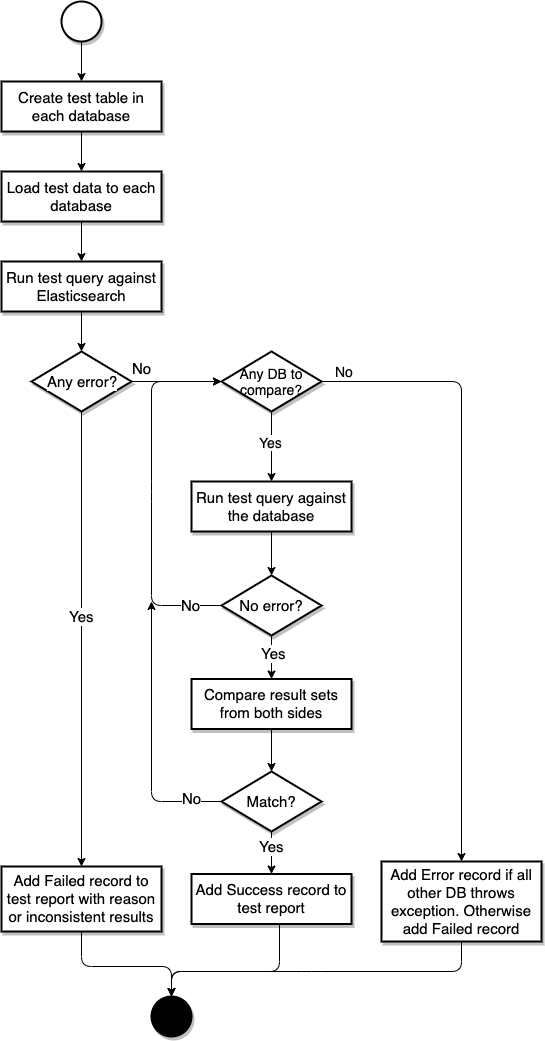

The diagram above was exported from draw.io. Its source (the exported page's mxGraphModel, read from the mxfile embedded in the PNG):
<mxGraphModel dx="1275" dy="1094" grid="1" gridSize="10" guides="1" tooltips="1" connect="1" arrows="1" fold="1" page="0" pageScale="1" pageWidth="850" pageHeight="1100" math="0" shadow="0">
  <root>
    <mxCell id="u2BNizlh5f1cX0ZLCAB7-0" />
    <mxCell id="u2BNizlh5f1cX0ZLCAB7-1" parent="u2BNizlh5f1cX0ZLCAB7-0" />
    <mxCell id="u2BNizlh5f1cX0ZLCAB7-2" value="Load test data to each database" style="rounded=0;whiteSpace=wrap;html=1;labelBackgroundColor=#ffffff;strokeWidth=2;fontSize=15;shadow=1;" parent="u2BNizlh5f1cX0ZLCAB7-1" vertex="1">
      <mxGeometry y="-10" width="160" height="50" as="geometry" />
    </mxCell>
    <mxCell id="JA-XdXsywkf906vIeocM-0" value="Create test table in each database" style="rounded=0;whiteSpace=wrap;html=1;labelBackgroundColor=#ffffff;strokeWidth=2;fontSize=15;shadow=1;" parent="u2BNizlh5f1cX0ZLCAB7-1" vertex="1">
      <mxGeometry y="-100" width="160" height="50" as="geometry" />
    </mxCell>
    <mxCell id="JA-XdXsywkf906vIeocM-1" value="" style="endArrow=classic;html=1;fontSize=15;exitX=0.5;exitY=1;exitDx=0;exitDy=0;entryX=0.5;entryY=0;entryDx=0;entryDy=0;" parent="u2BNizlh5f1cX0ZLCAB7-1" source="JA-XdXsywkf906vIeocM-0" target="u2BNizlh5f1cX0ZLCAB7-2" edge="1">
      <mxGeometry width="50" height="50" relative="1" as="geometry">
        <mxPoint y="110" as="sourcePoint" />
        <mxPoint x="50" y="60" as="targetPoint" />
      </mxGeometry>
    </mxCell>
    <mxCell id="JA-XdXsywkf906vIeocM-2" value="Run test query against Elasticsearch" style="rounded=0;whiteSpace=wrap;html=1;labelBackgroundColor=#ffffff;strokeWidth=2;fontSize=15;shadow=1;" parent="u2BNizlh5f1cX0ZLCAB7-1" vertex="1">
      <mxGeometry y="80" width="160" height="50" as="geometry" />
    </mxCell>
    <mxCell id="JA-XdXsywkf906vIeocM-3" value="" style="endArrow=classic;html=1;fontSize=15;exitX=0.5;exitY=1;exitDx=0;exitDy=0;entryX=0.5;entryY=0;entryDx=0;entryDy=0;" parent="u2BNizlh5f1cX0ZLCAB7-1" source="u2BNizlh5f1cX0ZLCAB7-2" target="JA-XdXsywkf906vIeocM-2" edge="1">
      <mxGeometry width="50" height="50" relative="1" as="geometry">
        <mxPoint y="200" as="sourcePoint" />
        <mxPoint x="50" y="150" as="targetPoint" />
      </mxGeometry>
    </mxCell>
    <mxCell id="JA-XdXsywkf906vIeocM-4" value="Any error?" style="strokeWidth=2;html=1;shape=mxgraph.flowchart.decision;whiteSpace=wrap;shadow=1;labelBackgroundColor=#ffffff;fontSize=15;" parent="u2BNizlh5f1cX0ZLCAB7-1" vertex="1">
      <mxGeometry x="30" y="170" width="100" height="60" as="geometry" />
    </mxCell>
    <mxCell id="JA-XdXsywkf906vIeocM-5" value="" style="endArrow=classic;html=1;fontSize=15;exitX=0.5;exitY=1;exitDx=0;exitDy=0;entryX=0.5;entryY=0;entryDx=0;entryDy=0;entryPerimeter=0;" parent="u2BNizlh5f1cX0ZLCAB7-1" source="JA-XdXsywkf906vIeocM-2" target="JA-XdXsywkf906vIeocM-4" edge="1">
      <mxGeometry width="50" height="50" relative="1" as="geometry">
        <mxPoint x="80" y="200" as="sourcePoint" />
        <mxPoint x="50" y="320" as="targetPoint" />
      </mxGeometry>
    </mxCell>
    <mxCell id="JA-XdXsywkf906vIeocM-6" value="" style="endArrow=classic;html=1;fontSize=15;entryX=0;entryY=0.5;entryDx=0;entryDy=0;exitX=1;exitY=0.5;exitDx=0;exitDy=0;exitPerimeter=0;entryPerimeter=0;" parent="u2BNizlh5f1cX0ZLCAB7-1" source="JA-XdXsywkf906vIeocM-4" target="Jj87xVQ3zI3dQP90TLEU-0" edge="1">
      <mxGeometry width="50" height="50" relative="1" as="geometry">
        <mxPoint y="370" as="sourcePoint" />
        <mxPoint x="50" y="320" as="targetPoint" />
      </mxGeometry>
    </mxCell>
    <mxCell id="JA-XdXsywkf906vIeocM-20" value="No" style="text;html=1;resizable=0;points=[];align=center;verticalAlign=middle;labelBackgroundColor=#ffffff;fontSize=15;" parent="JA-XdXsywkf906vIeocM-6" vertex="1" connectable="0">
      <mxGeometry y="2" relative="1" as="geometry">
        <mxPoint x="-35" y="-11" as="offset" />
      </mxGeometry>
    </mxCell>
    <mxCell id="JA-XdXsywkf906vIeocM-7" value="Run test query against the database" style="rounded=0;whiteSpace=wrap;html=1;labelBackgroundColor=#ffffff;strokeWidth=2;fontSize=15;shadow=1;" parent="u2BNizlh5f1cX0ZLCAB7-1" vertex="1">
      <mxGeometry x="190" y="300" width="160" height="50" as="geometry" />
    </mxCell>
    <mxCell id="JA-XdXsywkf906vIeocM-9" value="Compare result sets from both sides" style="rounded=0;whiteSpace=wrap;html=1;labelBackgroundColor=#ffffff;strokeWidth=2;fontSize=15;shadow=1;" parent="u2BNizlh5f1cX0ZLCAB7-1" vertex="1">
      <mxGeometry x="190" y="497.5" width="160" height="50" as="geometry" />
    </mxCell>
    <mxCell id="JA-XdXsywkf906vIeocM-10" value="No error?" style="strokeWidth=2;html=1;shape=mxgraph.flowchart.decision;whiteSpace=wrap;shadow=1;labelBackgroundColor=#ffffff;fontSize=15;" parent="u2BNizlh5f1cX0ZLCAB7-1" vertex="1">
      <mxGeometry x="220" y="394" width="100" height="60" as="geometry" />
    </mxCell>
    <mxCell id="JA-XdXsywkf906vIeocM-11" value="" style="endArrow=classic;html=1;fontSize=15;exitX=0.5;exitY=1;exitDx=0;exitDy=0;entryX=0.5;entryY=0;entryDx=0;entryDy=0;entryPerimeter=0;" parent="u2BNizlh5f1cX0ZLCAB7-1" source="JA-XdXsywkf906vIeocM-7" target="JA-XdXsywkf906vIeocM-10" edge="1">
      <mxGeometry width="50" height="50" relative="1" as="geometry">
        <mxPoint x="-220" y="665" as="sourcePoint" />
        <mxPoint x="-170" y="615" as="targetPoint" />
      </mxGeometry>
    </mxCell>
    <mxCell id="JA-XdXsywkf906vIeocM-12" value="" style="endArrow=classic;html=1;fontSize=15;entryX=0.5;entryY=0;entryDx=0;entryDy=0;exitX=0.5;exitY=1;exitDx=0;exitDy=0;exitPerimeter=0;" parent="u2BNizlh5f1cX0ZLCAB7-1" source="JA-XdXsywkf906vIeocM-10" target="JA-XdXsywkf906vIeocM-9" edge="1">
      <mxGeometry width="50" height="50" relative="1" as="geometry">
        <mxPoint x="270" y="455" as="sourcePoint" />
        <mxPoint x="50" y="575" as="targetPoint" />
      </mxGeometry>
    </mxCell>
    <mxCell id="JA-XdXsywkf906vIeocM-21" value="Yes" style="text;html=1;resizable=0;points=[];align=center;verticalAlign=middle;labelBackgroundColor=#ffffff;fontSize=15;" parent="JA-XdXsywkf906vIeocM-12" vertex="1" connectable="0">
      <mxGeometry x="-0.1667" y="2" relative="1" as="geometry">
        <mxPoint as="offset" />
      </mxGeometry>
    </mxCell>
    <mxCell id="JA-XdXsywkf906vIeocM-13" value="Match?" style="strokeWidth=2;html=1;shape=mxgraph.flowchart.decision;whiteSpace=wrap;shadow=1;labelBackgroundColor=#ffffff;fontSize=15;" parent="u2BNizlh5f1cX0ZLCAB7-1" vertex="1">
      <mxGeometry x="220" y="590" width="100" height="60" as="geometry" />
    </mxCell>
    <mxCell id="JA-XdXsywkf906vIeocM-14" value="" style="endArrow=classic;html=1;fontSize=15;exitX=0.5;exitY=1;exitDx=0;exitDy=0;entryX=0.5;entryY=0;entryDx=0;entryDy=0;entryPerimeter=0;" parent="u2BNizlh5f1cX0ZLCAB7-1" source="JA-XdXsywkf906vIeocM-9" target="JA-XdXsywkf906vIeocM-13" edge="1">
      <mxGeometry width="50" height="50" relative="1" as="geometry">
        <mxPoint x="-190" y="820" as="sourcePoint" />
        <mxPoint x="-140" y="770" as="targetPoint" />
      </mxGeometry>
    </mxCell>
    <mxCell id="JA-XdXsywkf906vIeocM-15" value="Add Failed record to test report with reason or inconsistent results" style="rounded=0;whiteSpace=wrap;html=1;labelBackgroundColor=#ffffff;strokeWidth=2;fontSize=15;shadow=1;" parent="u2BNizlh5f1cX0ZLCAB7-1" vertex="1">
      <mxGeometry y="685" width="160" height="65" as="geometry" />
    </mxCell>
    <mxCell id="JA-XdXsywkf906vIeocM-16" value="" style="endArrow=classic;html=1;fontSize=15;exitX=0.5;exitY=1;exitDx=0;exitDy=0;exitPerimeter=0;entryX=0.5;entryY=0;entryDx=0;entryDy=0;" parent="u2BNizlh5f1cX0ZLCAB7-1" source="JA-XdXsywkf906vIeocM-4" target="JA-XdXsywkf906vIeocM-15" edge="1">
      <mxGeometry width="50" height="50" relative="1" as="geometry">
        <mxPoint y="580" as="sourcePoint" />
        <mxPoint x="50" y="530" as="targetPoint" />
      </mxGeometry>
    </mxCell>
    <mxCell id="JA-XdXsywkf906vIeocM-19" value="Yes" style="text;html=1;resizable=0;points=[];align=center;verticalAlign=middle;labelBackgroundColor=#ffffff;fontSize=15;" parent="JA-XdXsywkf906vIeocM-16" vertex="1" connectable="0">
      <mxGeometry x="-0.0982" relative="1" as="geometry">
        <mxPoint as="offset" />
      </mxGeometry>
    </mxCell>
    <mxCell id="JA-XdXsywkf906vIeocM-17" value="" style="endArrow=classic;html=1;fontSize=15;exitX=0;exitY=0.5;exitDx=0;exitDy=0;exitPerimeter=0;" parent="u2BNizlh5f1cX0ZLCAB7-1" source="JA-XdXsywkf906vIeocM-13" edge="1">
      <mxGeometry width="50" height="50" relative="1" as="geometry">
        <mxPoint y="635" as="sourcePoint" />
        <mxPoint x="150" y="420" as="targetPoint" />
        <Array as="points">
          <mxPoint x="150" y="620" />
        </Array>
      </mxGeometry>
    </mxCell>
    <mxCell id="JA-XdXsywkf906vIeocM-18" value="No" style="text;html=1;resizable=0;points=[];align=center;verticalAlign=middle;labelBackgroundColor=#ffffff;fontSize=15;" parent="JA-XdXsywkf906vIeocM-17" vertex="1" connectable="0">
      <mxGeometry x="-0.336" y="-1" relative="1" as="geometry">
        <mxPoint x="39" y="16" as="offset" />
      </mxGeometry>
    </mxCell>
    <mxCell id="JA-XdXsywkf906vIeocM-22" value="Add Success record to test report" style="rounded=0;whiteSpace=wrap;html=1;labelBackgroundColor=#ffffff;strokeWidth=2;fontSize=15;shadow=1;" parent="u2BNizlh5f1cX0ZLCAB7-1" vertex="1">
      <mxGeometry x="190" y="692.5" width="160" height="50" as="geometry" />
    </mxCell>
    <mxCell id="JA-XdXsywkf906vIeocM-23" value="" style="endArrow=classic;html=1;fontSize=15;entryX=0.5;entryY=0;entryDx=0;entryDy=0;exitX=0.5;exitY=1;exitDx=0;exitDy=0;exitPerimeter=0;" parent="u2BNizlh5f1cX0ZLCAB7-1" source="JA-XdXsywkf906vIeocM-13" target="JA-XdXsywkf906vIeocM-22" edge="1">
      <mxGeometry width="50" height="50" relative="1" as="geometry">
        <mxPoint y="725" as="sourcePoint" />
        <mxPoint x="50" y="675" as="targetPoint" />
        <Array as="points" />
      </mxGeometry>
    </mxCell>
    <mxCell id="JA-XdXsywkf906vIeocM-24" value="Yes" style="text;html=1;resizable=0;points=[];align=center;verticalAlign=middle;labelBackgroundColor=#ffffff;fontSize=15;" parent="JA-XdXsywkf906vIeocM-23" vertex="1" connectable="0">
      <mxGeometry x="-0.6647" relative="1" as="geometry">
        <mxPoint y="8" as="offset" />
      </mxGeometry>
    </mxCell>
    <mxCell id="JA-XdXsywkf906vIeocM-25" value="" style="endArrow=classic;html=1;fontSize=15;entryX=0;entryY=0.5;entryDx=0;entryDy=0;exitX=0;exitY=0.5;exitDx=0;exitDy=0;exitPerimeter=0;entryPerimeter=0;" parent="u2BNizlh5f1cX0ZLCAB7-1" source="JA-XdXsywkf906vIeocM-10" target="Jj87xVQ3zI3dQP90TLEU-0" edge="1">
      <mxGeometry width="50" height="50" relative="1" as="geometry">
        <mxPoint y="825" as="sourcePoint" />
        <mxPoint x="50" y="775" as="targetPoint" />
        <Array as="points">
          <mxPoint x="150" y="424" />
          <mxPoint x="150" y="310" />
          <mxPoint x="150" y="200" />
        </Array>
      </mxGeometry>
    </mxCell>
    <mxCell id="JA-XdXsywkf906vIeocM-26" value="No" style="text;html=1;resizable=0;points=[];align=center;verticalAlign=middle;labelBackgroundColor=#ffffff;fontSize=15;" parent="JA-XdXsywkf906vIeocM-25" vertex="1" connectable="0">
      <mxGeometry x="-0.6681" relative="1" as="geometry">
        <mxPoint x="30" as="offset" />
      </mxGeometry>
    </mxCell>
    <mxCell id="JA-XdXsywkf906vIeocM-28" value="" style="strokeWidth=2;html=1;shape=mxgraph.flowchart.start_2;whiteSpace=wrap;shadow=1;labelBackgroundColor=#ffffff;fontSize=15;" parent="u2BNizlh5f1cX0ZLCAB7-1" vertex="1">
      <mxGeometry x="60" y="-180" width="40" height="40" as="geometry" />
    </mxCell>
    <mxCell id="JA-XdXsywkf906vIeocM-29" value="" style="endArrow=classic;html=1;fontSize=15;exitX=0.5;exitY=1;exitDx=0;exitDy=0;exitPerimeter=0;entryX=0.5;entryY=0;entryDx=0;entryDy=0;" parent="u2BNizlh5f1cX0ZLCAB7-1" source="JA-XdXsywkf906vIeocM-28" target="JA-XdXsywkf906vIeocM-0" edge="1">
      <mxGeometry width="50" height="50" relative="1" as="geometry">
        <mxPoint x="-70" y="-10" as="sourcePoint" />
        <mxPoint x="50" y="650" as="targetPoint" />
      </mxGeometry>
    </mxCell>
    <mxCell id="JA-XdXsywkf906vIeocM-30" value="" style="strokeWidth=2;html=1;shape=mxgraph.flowchart.start_2;whiteSpace=wrap;shadow=1;labelBackgroundColor=#ffffff;fontSize=15;fillColor=#000000;" parent="u2BNizlh5f1cX0ZLCAB7-1" vertex="1">
      <mxGeometry x="150" y="815" width="40" height="40" as="geometry" />
    </mxCell>
    <mxCell id="JA-XdXsywkf906vIeocM-31" value="" style="endArrow=classic;html=1;fontSize=15;exitX=0.5;exitY=1;exitDx=0;exitDy=0;entryX=0.5;entryY=0;entryDx=0;entryDy=0;entryPerimeter=0;" parent="u2BNizlh5f1cX0ZLCAB7-1" source="JA-XdXsywkf906vIeocM-15" target="JA-XdXsywkf906vIeocM-30" edge="1">
      <mxGeometry width="50" height="50" relative="1" as="geometry">
        <mxPoint y="925" as="sourcePoint" />
        <mxPoint x="50" y="875" as="targetPoint" />
        <Array as="points">
          <mxPoint x="80" y="785" />
          <mxPoint x="170" y="785" />
        </Array>
      </mxGeometry>
    </mxCell>
    <mxCell id="JA-XdXsywkf906vIeocM-32" value="" style="endArrow=classic;html=1;fontSize=15;exitX=0.55;exitY=1.01;exitDx=0;exitDy=0;exitPerimeter=0;" parent="u2BNizlh5f1cX0ZLCAB7-1" source="JA-XdXsywkf906vIeocM-22" edge="1">
      <mxGeometry width="50" height="50" relative="1" as="geometry">
        <mxPoint y="925" as="sourcePoint" />
        <mxPoint x="170" y="815" as="targetPoint" />
        <Array as="points">
          <mxPoint x="278" y="790" />
          <mxPoint x="170" y="790" />
        </Array>
      </mxGeometry>
    </mxCell>
    <mxCell id="Jj87xVQ3zI3dQP90TLEU-0" value="Any DB to compare?" style="strokeWidth=2;html=1;shape=mxgraph.flowchart.decision;whiteSpace=wrap;shadow=1;labelBackgroundColor=none;fontSize=14;" vertex="1" parent="u2BNizlh5f1cX0ZLCAB7-1">
      <mxGeometry x="220" y="170" width="100" height="60" as="geometry" />
    </mxCell>
    <mxCell id="Jj87xVQ3zI3dQP90TLEU-1" value="" style="endArrow=classic;html=1;fontSize=14;exitX=0.5;exitY=1;exitDx=0;exitDy=0;exitPerimeter=0;entryX=0.5;entryY=0;entryDx=0;entryDy=0;" edge="1" parent="u2BNizlh5f1cX0ZLCAB7-1" source="Jj87xVQ3zI3dQP90TLEU-0" target="JA-XdXsywkf906vIeocM-7">
      <mxGeometry width="50" height="50" relative="1" as="geometry">
        <mxPoint y="930" as="sourcePoint" />
        <mxPoint x="50" y="880" as="targetPoint" />
      </mxGeometry>
    </mxCell>
    <mxCell id="Jj87xVQ3zI3dQP90TLEU-2" value="Yes" style="text;html=1;align=center;verticalAlign=middle;resizable=0;points=[];labelBackgroundColor=#ffffff;fontSize=14;" vertex="1" connectable="0" parent="Jj87xVQ3zI3dQP90TLEU-1">
      <mxGeometry x="-0.1143" y="-1" relative="1" as="geometry">
        <mxPoint as="offset" />
      </mxGeometry>
    </mxCell>
    <mxCell id="Jj87xVQ3zI3dQP90TLEU-6" value="Add Error record if all other DB throws exception. Otherwise add Failed record" style="rounded=0;whiteSpace=wrap;html=1;labelBackgroundColor=#ffffff;strokeWidth=2;fontSize=15;shadow=1;" vertex="1" parent="u2BNizlh5f1cX0ZLCAB7-1">
      <mxGeometry x="380" y="680" width="160" height="80" as="geometry" />
    </mxCell>
    <mxCell id="Jj87xVQ3zI3dQP90TLEU-7" value="" style="endArrow=classic;html=1;fontSize=15;exitX=0.5;exitY=1;exitDx=0;exitDy=0;entryX=0.5;entryY=0;entryDx=0;entryDy=0;entryPerimeter=0;" edge="1" parent="u2BNizlh5f1cX0ZLCAB7-1" source="Jj87xVQ3zI3dQP90TLEU-6" target="JA-XdXsywkf906vIeocM-30">
      <mxGeometry width="50" height="50" relative="1" as="geometry">
        <mxPoint x="288" y="753" as="sourcePoint" />
        <mxPoint x="180" y="825" as="targetPoint" />
        <Array as="points">
          <mxPoint x="460" y="790" />
          <mxPoint x="310" y="790" />
          <mxPoint x="170" y="790" />
        </Array>
      </mxGeometry>
    </mxCell>
    <mxCell id="Jj87xVQ3zI3dQP90TLEU-8" value="" style="endArrow=classic;html=1;fontSize=14;entryX=0.5;entryY=0;entryDx=0;entryDy=0;exitX=1;exitY=0.5;exitDx=0;exitDy=0;exitPerimeter=0;" edge="1" parent="u2BNizlh5f1cX0ZLCAB7-1" source="Jj87xVQ3zI3dQP90TLEU-0" target="Jj87xVQ3zI3dQP90TLEU-6">
      <mxGeometry width="50" height="50" relative="1" as="geometry">
        <mxPoint x="420" y="350" as="sourcePoint" />
        <mxPoint x="50" y="880" as="targetPoint" />
        <Array as="points">
          <mxPoint x="460" y="200" />
        </Array>
      </mxGeometry>
    </mxCell>
    <mxCell id="Jj87xVQ3zI3dQP90TLEU-9" value="No" style="text;html=1;align=center;verticalAlign=middle;resizable=0;points=[];labelBackgroundColor=#ffffff;fontSize=14;" vertex="1" connectable="0" parent="Jj87xVQ3zI3dQP90TLEU-8">
      <mxGeometry x="-0.7557" y="-1" relative="1" as="geometry">
        <mxPoint x="-53.1" y="-11" as="offset" />
      </mxGeometry>
    </mxCell>
  </root>
</mxGraphModel>